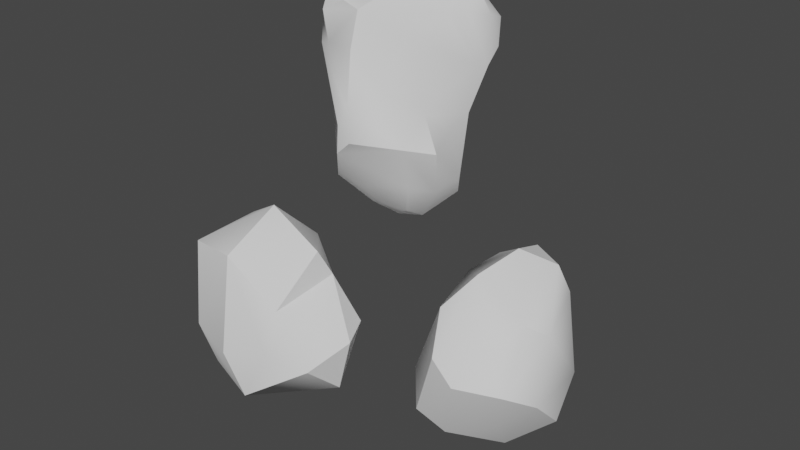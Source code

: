 # Source: BrokenIce.blend  (saved by Blender 2.91.10; exported with 4.5.12 LTS)
import bpy
from mathutils import Matrix  # noqa: F401  (used for matrix-valued properties, if any)

bpy.ops.wm.read_factory_settings(use_empty=True)
scene = bpy.context.scene
scene.name = 'Scene'

# ---- collections
col_collection = bpy.data.collections.new('Collection'); scene.collection.children.link(col_collection)

# ---- node groups
ng_auto_smooth = bpy.data.node_groups.new('Auto Smooth', 'GeometryNodeTree')
_s = ng_auto_smooth.interface.new_socket(name='Geometry', in_out='OUTPUT', socket_type='NodeSocketGeometry')
_s = ng_auto_smooth.interface.new_socket(name='Geometry', in_out='INPUT', socket_type='NodeSocketGeometry')
_s = ng_auto_smooth.interface.new_socket(name='Angle', in_out='INPUT', socket_type='NodeSocketFloat')
_s.subtype = 'ANGLE'
_s.min_value = 0.0
_s.max_value = 3.142
ng_auto_smooth.is_modifier = True
_N = ng_auto_smooth.nodes; _L = ng_auto_smooth.links
n0 = _N.new('NodeGroupOutput'); n0.name = 'Group Output'; n0.location = (480, -100)
n1 = _N.new('NodeGroupInput'); n1.name = 'Group Input'; n1.location = (-420, -300)
n2 = _N.new('NodeGroupInput'); n2.name = 'Group Input.001'; n2.location = (-60, -100)
n3 = _N.new('GeometryNodeSetShadeSmooth'); n3.name = 'Set Shade Smooth'; n3.location = (120, -100)
n3.domain = 'EDGE'
n4 = _N.new('GeometryNodeSetShadeSmooth'); n4.name = 'Set Shade Smooth.001'; n4.location = (300, -100)
n5 = _N.new('GeometryNodeInputMeshEdgeAngle'); n5.name = 'Edge Angle'; n5.location = (-420, -220)
n6 = _N.new('GeometryNodeInputEdgeSmooth'); n6.name = 'Is Edge Smooth'; n6.location = (-60, -160)
n7 = _N.new('GeometryNodeInputShadeSmooth'); n7.name = 'Is Face Smooth'; n7.location = (-240, -340)
n8 = _N.new('FunctionNodeBooleanMath'); n8.name = 'Boolean Math'; n8.location = (-60, -220)
n9 = _N.new('FunctionNodeCompare'); n9.name = 'Compare'; n9.location = (-240, -180)
n9.operation = 'LESS_EQUAL'
_L.new(n5.outputs[0], n9.inputs[0])
_L.new(n4.outputs[0], n0.inputs[0])
_L.new(n1.outputs[1], n9.inputs[1])
_L.new(n9.outputs[0], n8.inputs[0])
_L.new(n7.outputs[0], n8.inputs[1])
_L.new(n2.outputs[0], n3.inputs[0])
_L.new(n6.outputs[0], n3.inputs[1])
_L.new(n3.outputs[0], n4.inputs[0])
_L.new(n8.outputs[0], n3.inputs[2])
n0.is_active_output = True

# ---- world
world_world = bpy.data.worlds.new('World'); scene.world = world_world
world_world.use_nodes = True; world_world.node_tree.nodes.clear()
_N = world_world.node_tree.nodes; _L = world_world.node_tree.links
n0 = _N.new('ShaderNodeOutputWorld'); n0.name = 'World Output'; n0.location = (300, 300)
n1 = _N.new('ShaderNodeBackground'); n1.name = 'Background'; n1.location = (10, 300)
n1.inputs[0].default_value = (0.05088, 0.05088, 0.05088, 1.0)
_L.new(n1.outputs[0], n0.inputs[0])
n0.is_active_output = True
world_world.color = (0.05088, 0.05088, 0.05088)
world_world.use_sun_shadow = False
world_world.sun_shadow_jitter_overblur = 0.0

# ---- meshes
me_rock = bpy.data.meshes.new('rock')
me_rock.from_pydata([(-0.2135, 0.2752, -0.3126), (-0.1726, 0.03386, 0.4441), (0.0395, -0.4618, -0.1007), (-0.02204, -0.4659, -0.02662), (-0.1474, 0.3654, -0.06774), (0.1451, 0.3164, 0.1555), (0.1792, -0.2295, -0.4751), (-0.1292, 0.09079, -0.46), (-0.3236, 0.1382, -0.2242), (0.1119, -0.3415, 0.1503), (-0.2, -0.2934, -0.1678), (-0.05837, 0.3352, 0.1946), (-0.1381, -0.1848, 0.5439), (0.1482, 0.2244, 0.5587), (-0.1106, -0.1352, -0.4926), (-0.02552, -0.2301, -0.4897), (0.0005155, -0.3161, -0.3756), (-0.2266, 0.2042, -0.3742), (0.2922, 0.3187, 0.3521), (-0.2589, 0.05672, 0.05591), (0.2001, 0.02098, 0.4249), (0.1443, 0.06221, 0.5512), (0.227, -0.2781, -0.3265), (-0.1979, 0.05859, 0.2617), (0.2537, -0.3363, -0.1172), (-0.268, -0.2951, 0.2651), (-0.08993, 0.1698, -0.4189), (-0.0007328, 0.3535, -0.06662), (-0.169, -0.3554, 0.2999), (-0.231, 0.2895, -0.122), (0.2738, 0.04518, -0.4469), (-0.1608, 0.2066, -0.408), (-0.01911, 0.1204, -0.4823), (-0.1915, 0.03915, -0.4145), (-0.2943, 0.2057, -0.1614), (-0.2222, 0.2267, 0.04262), (-0.3209, -0.175, 0.154), (-0.3169, -0.1067, 0.4401), (-0.2854, -0.1423, -0.09086), (-0.3063, -0.2421, 0.356), (0.1265, -0.1583, 0.3224), (-0.007796, -0.3881, 0.305), (-0.05001, -0.4458, -0.1782), (0.2429, -0.1786, 0.00791), (0.3423, -0.2155, -0.1531), (0.3037, -0.1643, -0.3646), (0.3133, 0.001444, -0.3496), (0.2826, 0.1017, -0.0606), (0.2931, 0.1286, 0.1791), (0.3164, 0.1974, 0.1528), (0.07751, 0.3349, -0.0721), (0.2171, 0.2634, 0.05636), (0.08288, 0.2158, -0.3222), (-0.1222, 0.2561, 0.1364), (0.02107, 0.3234, 0.4385), (0.06601, 0.344, 0.2811), (0.03059, -0.1128, 0.5418), (-0.1119, -0.3133, 0.4937), (-0.06688, -0.1291, 0.5336), (-0.2777, -0.2351, 0.494), (-0.2336, -0.3174, 0.431), (0.2476, 0.1876, 0.5174), (0.3197, 0.201, 0.3929), (0.007105, 0.245, 0.526), (0.1413, -0.05861, -0.5775), (0.03519, -0.1148, -0.5812), (-0.2926, 0.00666, -0.1896), (-0.315, -0.1242, 0.07185), (0.02966, -0.4574, 0.0598), (-0.1951, -0.2875, -0.3793), (0.2833, -0.0462, -0.1071), (0.3209, 0.2674, 0.2272), (-0.06728, 0.33, -0.2127), (0.1769, 0.1842, -0.1881), (0.1995, 0.3571, 0.3976), (-0.02354, -0.319, 0.4681), (0.2752, 0.09382, 0.4133), (0.06043, 0.04353, 0.56)], [], [(45, 6, 64), (30, 64, 32), (64, 65, 32), (16, 15, 6), (6, 45, 22), (26, 7, 31), (8, 17, 33), (33, 17, 7), (33, 7, 14), (26, 31, 0), (34, 8, 19), (0, 8, 34), (35, 19, 23), (29, 0, 34), (29, 34, 35), (69, 66, 8), (36, 67, 10), (25, 39, 36), (19, 67, 23), (23, 67, 37), (68, 9, 41), (43, 9, 24), (9, 68, 24), (68, 3, 2), (28, 41, 75), (69, 42, 10), (16, 42, 69), (10, 3, 36), (15, 16, 69), (2, 42, 24), (24, 42, 22), (22, 42, 16), (36, 3, 25), (3, 68, 25), (43, 47, 48), (43, 48, 40), (22, 45, 24), (24, 44, 43), (33, 14, 69, 8), (46, 70, 44), (49, 48, 47), (76, 48, 49), (76, 49, 62), (73, 46, 30), (62, 49, 71), (18, 62, 71), (51, 71, 49), (52, 50, 73), (4, 27, 72), (0, 72, 26), (51, 5, 71), (53, 11, 29), (27, 11, 55), (35, 53, 29), (29, 11, 4), (23, 54, 53), (23, 53, 35), (74, 5, 55), (71, 5, 74), (5, 27, 55), (55, 11, 54), (58, 75, 56), (77, 56, 21), (58, 57, 75), (23, 37, 1), (1, 12, 58), (28, 39, 25), (60, 39, 28), (20, 61, 21), (13, 21, 61), (21, 13, 77), (74, 54, 13), (61, 62, 18), (74, 13, 61), (58, 77, 63), (63, 54, 1), (64, 6, 65), (65, 6, 15), (30, 45, 64), (14, 65, 15), (30, 46, 45), (16, 6, 22), (7, 17, 31), (32, 7, 26), (19, 35, 34), (14, 7, 65), (0, 31, 17), (30, 32, 52), (65, 7, 32), (32, 26, 52), (66, 19, 8), (43, 40, 9), (0, 17, 8), (37, 67, 36), (69, 38, 66), (38, 19, 66), (69, 10, 38), (10, 67, 38), (38, 67, 19), (59, 37, 39), (37, 36, 39), (24, 68, 2), (40, 75, 41), (40, 41, 9), (28, 25, 68), (28, 68, 41), (42, 3, 10), (14, 15, 69), (2, 3, 42), (70, 43, 44), (43, 70, 47), (24, 45, 44), (46, 44, 45), (20, 48, 76), (20, 40, 48), (73, 47, 46), (46, 47, 70), (51, 49, 47), (74, 18, 71), (72, 27, 50), (72, 50, 52), (72, 52, 26), (5, 51, 50), (30, 52, 73), (47, 73, 51), (23, 1, 54), (29, 4, 72), (0, 29, 72), (4, 11, 27), (5, 50, 27), (58, 12, 57), (59, 57, 12), (60, 57, 59), (20, 75, 40), (77, 58, 56), (37, 59, 12), (63, 1, 58), (1, 37, 12), (75, 60, 28), (75, 57, 60), (60, 59, 39), (54, 63, 13), (77, 13, 63), (76, 62, 61), (20, 76, 61), (55, 54, 74), (18, 74, 61), (56, 75, 20, 21), (51, 73, 50), (53, 54, 11)])
me_rock.polygons.foreach_set('use_smooth', [True] * 150)
_uv = me_rock.uv_layers.new(name='UV 贴图')
_uv.uv.foreach_set('vector', [0.1707, 0.5625, 0.09794, 0.5992, 0.02987, 0.5396, 0.3467, 0.5675, 0.3666, 0.4743, 0.4786, 0.4949, 0.3507, 0.4743, 0.349, 0.4342, 0.4734, 0.4697, 0.08421, 0.7064, 0.02548, 0.665, 0.09794, 0.5992, 0.09794, 0.5992, 0.1707, 0.5625, 0.1718, 0.6299, 0.5283, 0.5114, 0.5274, 0.4793, 0.5663, 0.5038, 0.6071, 0.3316, 0.5731, 0.4198, 0.4941, 0.3854, 0.4941, 0.3854, 0.5731, 0.4198, 0.4893, 0.4296, 0.4941, 0.3854, 0.4893, 0.4296, 0.3929, 0.3693, 0.5283, 0.5114, 0.5663, 0.5038, 0.6166, 0.5397, 0.6434, 0.3409, 0.6071, 0.3316, 0.6391, 0.2334, 0.6135, 0.4271, 0.6071, 0.3316, 0.6434, 0.3409, 0.6919, 0.3011, 0.6391, 0.2334, 0.6831, 0.1843, 0.673, 0.37, 0.6135, 0.4271, 0.6434, 0.3409, 0.0, 0.8962, 0.00464, 0.8459, 0.05412, 0.8788, 0.3825, 0.2667, 0.5614, 0.2846, 0.6071, 0.3316, 0.5909, 0.1141, 0.5867, 0.1571, 0.4377, 0.1992, 0.5657, 0.05213, 0.617, 0.03364, 0.5909, 0.1141, 0.6391, 0.2334, 0.5867, 0.1571, 0.6831, 0.1843, 0.6831, 0.1843, 0.5867, 0.1571, 0.6919, 0.05014, 0.01077, 0.1789, 0.05405, 0.2241, 0.0, 0.3032, 0.1607, 0.1687, 0.05405, 0.2241, 0.1089, 0.08522, 0.05405, 0.2241, 0.01077, 0.1789, 0.1089, 0.08522, 0.8, 0.2784, 0.8463, 0.2929, 0.8434, 0.331, 0.8012, 0.1225, 0.7382, 0.1743, 0.6919, 0.1011, 0.9848, 0.2548, 0.8801, 0.2286, 0.9601, 0.1711, 0.08421, 0.7064, 0.1522, 0.8046, 0.01534, 0.7631, 0.9601, 0.1711, 0.8463, 0.1752, 0.9848, 0.0, 0.02548, 0.665, 0.08421, 0.7064, 0.01534, 0.7631, 0.2109, 0.7961, 0.1522, 0.8046, 0.2613, 0.6837, 0.2613, 0.6837, 0.1522, 0.8046, 0.1718, 0.6299, 0.1718, 0.6299, 0.1522, 0.8046, 0.08421, 0.7064, 0.5909, 0.1141, 0.3772, 0.1377, 0.5657, 0.05213, 0.8463, 0.2929, 0.8, 0.2784, 0.8463, 0.08892, 0.1607, 0.1687, 0.3044, 0.1815, 0.2776, 0.2879, 0.1607, 0.1687, 0.2776, 0.2879, 0.1112, 0.328, 0.1718, 0.6299, 0.1707, 0.5625, 0.2613, 0.6837, 0.1089, 0.08522, 0.1758, 0.07569, 0.1607, 0.1687, 0.4941, 0.3854, 0.3929, 0.3693, 0.3825, 0.2667, 0.6071, 0.3316, 0.3077, 0.0339, 0.2435, 0.1354, 0.1758, 0.07569, 0.3152, 0.2846, 0.2776, 0.2879, 0.3044, 0.1815, 0.2214, 0.3859, 0.2776, 0.2879, 0.3152, 0.2846, 0.2214, 0.3859, 0.3152, 0.2846, 0.277, 0.3883, 0.4567, 0.6714, 0.3421, 0.616, 0.3467, 0.5675, 0.277, 0.3883, 0.3152, 0.2846, 0.3356, 0.3282, 0.337, 0.396, 0.277, 0.3883, 0.3356, 0.3282, 0.4957, 0.7938, 0.4831, 0.8919, 0.4618, 0.853, 0.4767, 0.5942, 0.5421, 0.7122, 0.4567, 0.6714, 0.6458, 0.6686, 0.58, 0.6994, 0.5784, 0.6188, 0.6166, 0.5397, 0.5784, 0.6188, 0.5283, 0.5114, 0.4957, 0.7938, 0.5531, 0.8262, 0.4831, 0.8919, 0.08935, 0.9259, 0.08984, 0.9748, 0.0, 0.8962, 0.58, 0.6994, 0.6525, 0.8017, 0.6154, 0.867, 0.05412, 0.8788, 0.08935, 0.9259, 0.0, 0.8962, 0.0, 0.8962, 0.08984, 0.9748, 0.006725, 0.9517, 0.1603, 0.8342, 0.1603, 1.0, 0.08935, 0.9259, 0.1603, 0.8342, 0.08935, 0.9259, 0.05412, 0.8788, 0.5805, 0.948, 0.5531, 0.8262, 0.6154, 0.867, 0.4831, 0.8919, 0.5531, 0.8262, 0.5805, 0.948, 0.5531, 0.8262, 0.58, 0.6994, 0.6154, 0.867, 0.6154, 0.867, 0.6525, 0.8017, 0.6623, 0.9259, 0.8037, 0.5714, 0.855, 0.5085, 0.8409, 0.6034, 0.8195, 0.6749, 0.8409, 0.6034, 0.8478, 0.7055, 0.8037, 0.5714, 0.8219, 0.4858, 0.855, 0.5085, 0.6623, 0.6326, 0.6816, 0.5207, 0.7081, 0.6169, 0.7081, 0.6169, 0.7895, 0.5287, 0.8037, 0.5714, 0.8012, 0.1225, 0.8312, 0.03595, 0.8463, 0.08892, 0.7856, 0.0544, 0.8312, 0.03595, 0.8012, 0.1225, 0.1815, 0.391, 0.2461, 0.452, 0.1765, 0.4624, 0.8127, 0.7733, 0.8478, 0.7055, 0.855, 0.7871, 0.8478, 0.7055, 0.8127, 0.7733, 0.8195, 0.6749, 0.7764, 0.8526, 0.7183, 0.7886, 0.8127, 0.7733, 0.2461, 0.452, 0.277, 0.3883, 0.337, 0.396, 0.3421, 0.4383, 0.2508, 0.4934, 0.2461, 0.452, 0.8037, 0.5714, 0.8195, 0.6749, 0.7452, 0.7466, 0.7452, 0.7466, 0.7183, 0.7886, 0.7081, 0.6169, 0.02987, 0.5396, 0.09794, 0.5992, 0.0, 0.5909, 0.0, 0.5909, 0.09794, 0.5992, 0.02548, 0.665, 0.1079, 0.4934, 0.1707, 0.5625, 0.02987, 0.5396, 0.3929, 0.3693, 0.349, 0.4342, 0.3421, 0.3555, 0.3421, 0.006367, 0.3077, 0.0339, 0.2327, 0.0, 0.08421, 0.7064, 0.09794, 0.5992, 0.1718, 0.6299, 0.4893, 0.4296, 0.5731, 0.4198, 0.5524, 0.445, 0.4734, 0.4697, 0.4893, 0.4296, 0.5223, 0.4514, 0.6391, 0.2334, 0.6919, 0.3011, 0.6434, 0.3409, 0.3929, 0.3693, 0.4893, 0.4296, 0.349, 0.4342, 0.6166, 0.5397, 0.5663, 0.5038, 0.6013, 0.5047, 0.3467, 0.5675, 0.4786, 0.4949, 0.4767, 0.5942, 0.349, 0.4342, 0.4893, 0.4296, 0.4734, 0.4697, 0.4786, 0.4949, 0.5283, 0.5114, 0.4767, 0.5942, 0.5614, 0.2846, 0.6391, 0.2334, 0.6071, 0.3316, 0.1607, 0.1687, 0.1112, 0.328, 0.05405, 0.2241, 0.6135, 0.4271, 0.5731, 0.4198, 0.6071, 0.3316, 0.6919, 0.05014, 0.5867, 0.1571, 0.5909, 0.1141, 0.3825, 0.2667, 0.5309, 0.2071, 0.5614, 0.2846, 0.5309, 0.2071, 0.6391, 0.2334, 0.5614, 0.2846, 0.3825, 0.2667, 0.4377, 0.1992, 0.5309, 0.2071, 0.4377, 0.1992, 0.5867, 0.1571, 0.5309, 0.2071, 0.5309, 0.2071, 0.5867, 0.1571, 0.6391, 0.2334, 0.651, 0.0, 0.6919, 0.05014, 0.617, 0.03364, 0.6919, 0.05014, 0.5909, 0.1141, 0.617, 0.03364, 0.2613, 0.6837, 0.2641, 0.8333, 0.2109, 0.7961, 0.1112, 0.328, 0.004056, 0.3885, 0.0, 0.3032, 0.1112, 0.328, 0.0, 0.3032, 0.05405, 0.2241, 0.8012, 0.1225, 0.8463, 0.08892, 0.8, 0.2784, 0.8012, 0.1225, 0.8, 0.2784, 0.7382, 0.1743, 0.8801, 0.2286, 0.8463, 0.1752, 0.9601, 0.1711, 0.3929, 0.3693, 0.3421, 0.3555, 0.3825, 0.2667, 0.2109, 0.7961, 0.2174, 0.8342, 0.1522, 0.8046, 0.2435, 0.1354, 0.1607, 0.1687, 0.1758, 0.07569, 0.1607, 0.1687, 0.2435, 0.1354, 0.3044, 0.1815, 0.2613, 0.6837, 0.1707, 0.5625, 0.2641, 0.6108, 0.3077, 0.0339, 0.1758, 0.07569, 0.2327, 0.0, 0.7275, 0.331, 0.7275, 0.4663, 0.6919, 0.367, 0.1815, 0.391, 0.1112, 0.328, 0.2776, 0.2879, 0.4567, 0.6714, 0.4236, 0.7446, 0.3421, 0.616, 0.3077, 0.0339, 0.3044, 0.1815, 0.2435, 0.1354, 0.4957, 0.7938, 0.4618, 0.853, 0.4236, 0.7446, 0.5805, 0.948, 0.5261, 0.9448, 0.4831, 0.8919, 0.5784, 0.6188, 0.58, 0.6994, 0.5421, 0.7122, 0.5784, 0.6188, 0.5421, 0.7122, 0.4767, 0.5942, 0.5784, 0.6188, 0.4767, 0.5942, 0.5283, 0.5114, 0.5531, 0.8262, 0.4957, 0.7938, 0.5421, 0.7122, 0.3467, 0.5675, 0.4767, 0.5942, 0.4567, 0.6714, 0.4236, 0.7446, 0.4567, 0.6714, 0.4957, 0.7938, 0.2641, 0.53, 0.3212, 0.4934, 0.3212, 0.648, 0.6623, 0.6215, 0.6458, 0.6686, 0.5784, 0.6188, 0.6166, 0.5397, 0.6623, 0.6215, 0.5784, 0.6188, 0.6458, 0.6686, 0.6525, 0.8017, 0.58, 0.6994, 0.5531, 0.8262, 0.5421, 0.7122, 0.58, 0.6994, 0.8037, 0.5714, 0.7895, 0.5287, 0.8219, 0.4858, 0.779, 0.0, 0.7189, 0.06755, 0.7058, 0.008874, 0.7856, 0.0544, 0.7189, 0.06755, 0.779, 0.0, 0.1815, 0.391, 0.004056, 0.3885, 0.1112, 0.328, 0.8195, 0.6749, 0.8037, 0.5714, 0.8409, 0.6034, 0.6816, 0.5207, 0.7363, 0.4743, 0.7895, 0.5287, 0.7452, 0.7466, 0.7081, 0.6169, 0.8037, 0.5714, 0.7081, 0.6169, 0.6816, 0.5207, 0.7895, 0.5287, 0.6919, 0.1011, 0.7856, 0.0544, 0.8012, 0.1225, 0.6919, 0.1011, 0.7189, 0.06755, 0.7856, 0.0544, 0.7856, 0.0544, 0.779, 0.0, 0.8312, 0.03595, 0.7183, 0.7886, 0.7452, 0.7466, 0.8127, 0.7733, 0.8195, 0.6749, 0.8127, 0.7733, 0.7452, 0.7466, 0.2214, 0.3859, 0.277, 0.3883, 0.2461, 0.452, 0.1815, 0.391, 0.2214, 0.3859, 0.2461, 0.452, 0.6154, 0.867, 0.6623, 0.9259, 0.5805, 0.948, 0.337, 0.396, 0.3421, 0.4383, 0.2461, 0.452, 0.0905, 0.4472, 0.004056, 0.3885, 0.1815, 0.391, 0.1765, 0.4624, 0.4957, 0.7938, 0.4567, 0.6714, 0.5421, 0.7122, 0.08935, 0.9259, 0.1603, 1.0, 0.08984, 0.9748])
me_rock.use_remesh_fix_poles = True
me_rock.use_remesh_preserve_attributes = False
me_rock.use_mirror_vertex_groups = False
me_rock.update()
me_rock_001 = bpy.data.meshes.new('rock.001')
me_rock_001.from_pydata([(0.1822, 0.06337, 0.2979), (-0.2529, -0.3394, -0.08347), (-0.2999, 0.2681, -0.2522), (-0.2418, -0.2511, -0.344), (-0.1217, 0.08265, 0.4432), (-0.07511, 0.3382, -0.2359), (-0.01, 0.2622, 0.2511), (-0.2352, 0.2702, 0.1092), (0.1754, -0.2222, 0.09248), (0.375, -0.01616, -0.3562), (0.4348, 0.00237, -0.08338), (0.01477, 0.3619, -0.08862), (0.2112, 0.1322, 0.1572), (0.3582, 0.1668, -0.06859), (0.2043, 0.2177, -0.357), (-0.3171, -0.2461, 0.3159), (0.1673, -0.2977, -0.1137), (-0.1432, 0.1726, -0.3953), (0.03151, -0.3256, -0.3919), (-0.1144, -0.1275, -0.462), (-0.4063, -0.1589, -0.08892), (-0.3441, 0.1472, 0.3109), (-0.4283, -0.04004, -0.2462), (0.3494, -0.2059, -0.1827), (-0.02129, -0.3938, -0.1301), (-0.0595, -0.2881, 0.3382), (0.203, 0.02685, -0.4689), (-0.4291, -0.05011, 0.1979), (-0.38, 0.1777, -0.03174)], [], [(9, 10, 23), (13, 10, 9), (14, 13, 9), (8, 12, 0), (23, 10, 8), (16, 23, 8), (10, 13, 12), (6, 11, 7), (5, 2, 11), (13, 11, 12), (8, 25, 16), (25, 1, 24), (24, 1, 18), (15, 4, 21), (7, 4, 6), (25, 4, 15), (17, 14, 26), (23, 18, 9), (3, 19, 18), (19, 22, 2), (2, 17, 19), (2, 5, 17), (5, 14, 17), (19, 26, 18), (22, 27, 28), (20, 27, 22), (27, 21, 28), (20, 15, 27), (3, 1, 22), (22, 28, 2), (28, 7, 2), (8, 10, 12), (6, 12, 11), (13, 14, 11), (14, 5, 11), (7, 11, 2), (0, 12, 6), (15, 1, 25), (25, 24, 16), (0, 25, 8), (1, 3, 18), (16, 24, 18), (16, 18, 23), (6, 4, 0), (0, 4, 25), (7, 21, 4), (19, 17, 26), (3, 22, 19), (9, 26, 14), (9, 18, 26), (22, 1, 20), (20, 1, 15), (27, 15, 21), (28, 21, 7)])
me_rock_001.polygons.foreach_set('use_smooth', [True] * 54)
_uv = me_rock_001.uv_layers.new(name='UV 贴图')
_uv.uv.foreach_set('vector', [0.4813, 0.4665, 0.6075, 0.5011, 0.5462, 0.5851, 0.8735, 0.1797, 0.8735, 0.2748, 0.7271, 0.2827, 0.7069, 0.1327, 0.8735, 0.1797, 0.7271, 0.2827, 1.0, 0.4665, 0.9062, 0.5988, 0.8501, 0.5626, 0.5818, 0.4665, 0.4567, 0.4631, 0.5871, 0.3174, 0.646, 0.3737, 0.5818, 0.4665, 0.5871, 0.3174, 0.4567, 0.4631, 0.3846, 0.4127, 0.4, 0.2901, 0.6075, 0.6939, 0.6579, 0.5147, 0.7414, 0.6648, 0.7343, 0.4665, 0.8501, 0.5098, 0.6579, 0.5147, 0.646, 0.3703, 0.7555, 0.2827, 0.7555, 0.4525, 0.5871, 0.3174, 0.6284, 0.1526, 0.646, 0.3737, 0.2719, 0.3767, 0.2672, 0.1645, 0.3574, 0.1417, 0.3574, 0.1417, 0.2672, 0.1645, 0.3574, 0.0, 0.646, 0.04002, 0.443, 0.06952, 0.4554, 0.0, 0.7414, 0.6648, 0.6389, 0.8347, 0.6075, 0.6939, 0.6284, 0.1526, 0.443, 0.06952, 0.646, 0.04002, 0.2275, 0.5687, 0.3127, 0.6964, 0.2252, 0.76, 0.5462, 0.5851, 0.3574, 0.6746, 0.4813, 0.4665, 0.0, 0.5942, 0.09014, 0.6541, 0.01743, 0.7349, 0.09014, 0.6541, 0.06275, 0.4515, 0.2372, 0.4489, 0.2372, 0.4489, 0.2275, 0.5687, 0.09014, 0.6541, 0.2372, 0.4489, 0.3127, 0.5259, 0.2275, 0.5687, 0.3127, 0.5259, 0.3127, 0.6964, 0.2275, 0.5687, 0.09014, 0.6541, 0.2252, 0.76, 0.01743, 0.7349, 0.09623, 0.05894, 0.07374, 0.29, 0.0, 0.1525, 0.1455, 0.1495, 0.07374, 0.29, 0.09623, 0.05894, 0.8501, 0.7984, 0.7627, 0.799, 0.85, 0.6417, 0.1455, 0.1495, 0.1842, 0.3651, 0.07374, 0.29, 0.2467, 0.02238, 0.2672, 0.1645, 0.09623, 0.05894, 0.06275, 0.4515, 0.1668, 0.3767, 0.2372, 0.4489, 0.85, 0.6417, 0.7414, 0.6648, 0.8501, 0.5098, 0.5871, 0.3174, 0.4567, 0.4631, 0.4, 0.2901, 0.8508, 0.7075, 0.9062, 0.5988, 1.0, 0.7801, 0.8735, 0.1797, 0.7069, 0.1327, 0.8172, 0.004277, 0.7069, 0.1327, 0.7293, 0.0, 0.8172, 0.004277, 0.7414, 0.6648, 0.6579, 0.5147, 0.8501, 0.5098, 0.8501, 0.5626, 0.9062, 0.5988, 0.8508, 0.7075, 0.1842, 0.3651, 0.2672, 0.1645, 0.2719, 0.3767, 0.6075, 0.8409, 0.4428, 0.7718, 0.5121, 0.6858, 0.4243, 0.2452, 0.6284, 0.1526, 0.5871, 0.3174, 0.2672, 0.1645, 0.2467, 0.02238, 0.3574, 0.0, 0.5121, 0.6858, 0.4428, 0.7718, 0.3574, 0.6746, 0.5121, 0.6858, 0.3574, 0.6746, 0.5462, 0.5851, 0.3574, 0.1567, 0.443, 0.06952, 0.4243, 0.2452, 0.4243, 0.2452, 0.443, 0.06952, 0.6284, 0.1526, 0.7414, 0.6648, 0.7627, 0.799, 0.6389, 0.8347, 0.09014, 0.6541, 0.2275, 0.5687, 0.2252, 0.76, 0.0, 0.5942, 0.06275, 0.4515, 0.09014, 0.6541, 0.7271, 0.2827, 0.646, 0.2252, 0.7069, 0.1327, 0.4813, 0.4665, 0.3574, 0.6746, 0.3757, 0.4727, 0.09623, 0.05894, 0.2672, 0.1645, 0.1455, 0.1495, 0.1455, 0.1495, 0.2672, 0.1645, 0.1842, 0.3651, 0.07374, 0.29, 0.1842, 0.3651, 0.002695, 0.3321, 0.85, 0.6417, 0.7627, 0.799, 0.7414, 0.6648])
me_rock_001.use_remesh_fix_poles = True
me_rock_001.use_remesh_preserve_attributes = False
me_rock_001.use_mirror_vertex_groups = False
me_rock_001.update()
me_rock_002 = bpy.data.meshes.new('rock.002')
me_rock_002.from_pydata([(-0.1675, -0.417, -0.3708), (-0.2391, 0.3869, 0.1782), (0.2512, -0.2979, -0.3524), (0.2929, 0.2433, 0.1982), (0.3911, 0.03873, -0.4457), (-0.1562, -0.2459, 0.1601), (-0.01381, 0.4012, 0.2963), (-0.367, -0.01036, -0.2882), (-0.2871, 0.1742, 0.1459), (-0.3303, 0.3548, -0.1275), (-0.2102, 0.3527, -0.4303), (-0.3356, -0.2168, -0.2902), (-0.1075, -0.03706, -0.624), (0.1877, -0.1202, -0.5902), (0.01428, 0.223, -0.562), (0.3336, -0.3785, -0.1031), (-0.04671, -0.4486, 0.003133), (0.2204, -0.3503, 0.09636), (0.3906, -0.08284, 0.1289), (0.4176, 0.1349, -0.1802), (0.4294, -0.2207, -0.1978), (0.3054, -0.1779, 0.1994), (-0.0361, -0.0966, 0.3279), (0.1829, 0.36, -0.4174), (0.1632, 0.4272, -0.03785), (-0.1828, 0.54, -0.08312), (-0.274, -0.07808, -0.5085), (0.1022, -0.4872, -0.08535), (-0.02395, -0.3582, -0.4821), (0.02701, 0.1596, 0.3886), (0.2034, 0.2649, 0.311)], [], [(5, 7, 11), (0, 11, 26), (5, 11, 16), (7, 10, 26), (12, 13, 28), (12, 14, 13), (9, 7, 8, 1), (14, 23, 4), (13, 4, 20), (28, 13, 2), (27, 16, 0), (2, 27, 28), (16, 17, 22), (3, 18, 19), (18, 20, 19), (18, 3, 30), (15, 20, 18), (20, 2, 13), (19, 4, 23), (24, 19, 23), (3, 19, 24), (30, 29, 21), (29, 22, 21), (22, 17, 21), (30, 21, 18), (24, 30, 3), (10, 9, 25), (5, 8, 7), (7, 9, 10), (11, 7, 26), (0, 12, 28), (0, 26, 12), (26, 10, 12), (12, 10, 14), (14, 10, 23), (13, 14, 4), (15, 17, 27), (27, 17, 16), (28, 27, 0), (2, 15, 27), (15, 21, 17), (5, 16, 22), (11, 0, 16), (21, 15, 18), (20, 15, 2), (19, 20, 4), (30, 6, 29), (29, 1, 8), (29, 8, 22), (6, 1, 29), (22, 8, 5), (23, 25, 24), (23, 10, 25), (25, 9, 1), (6, 25, 1), (24, 6, 30), (24, 25, 6)])
me_rock_002.polygons.foreach_set('use_smooth', [True] * 57)
_uv = me_rock_002.uv_layers.new(name='UV 贴图')
_uv.uv.foreach_set('vector', [0.4019, 0.2563, 0.1241, 0.1847, 0.1968, 0.1052, 0.02971, 0.8218, 0.0, 0.6934, 0.1178, 0.6423, 0.4019, 0.2563, 0.1968, 0.1052, 0.4407, 0.1226, 0.1241, 0.1847, 0.0, 0.2726, 0.09467, 0.07977, 0.2203, 0.6739, 0.2969, 0.8106, 0.1275, 0.839, 0.2203, 0.6739, 0.3172, 0.6206, 0.2969, 0.8106, 0.0713, 0.3821, 0.1241, 0.1847, 0.2312, 0.4114, 0.1864, 0.5044, 0.4407, 0.2876, 0.51, 0.2317, 0.589, 0.4166, 0.518, 0.4743, 0.589, 0.4166, 0.7577, 0.4743, 0.1275, 0.839, 0.2969, 0.8106, 0.2092, 0.9215, 0.6669, 0.8583, 0.7309, 0.8002, 0.7405, 0.9564, 0.5253, 0.9403, 0.6669, 0.8583, 0.6508, 1.0, 0.7309, 0.8002, 0.5955, 0.7471, 0.6636, 0.5634, 0.8352, 0.1578, 0.8782, 0.3311, 0.6991, 0.3191, 0.8782, 0.3311, 0.7577, 0.4743, 0.6991, 0.3191, 0.8782, 0.3311, 0.8352, 0.1578, 0.8693, 0.1031, 0.534, 0.8514, 0.4407, 0.8599, 0.4523, 0.6737, 0.2534, 0.9662, 0.2092, 0.9215, 0.2969, 0.8106, 0.6991, 0.3191, 0.589, 0.4166, 0.51, 0.2317, 0.671, 0.1095, 0.6991, 0.3191, 0.51, 0.2317, 0.8352, 0.1578, 0.6991, 0.3191, 0.671, 0.1095, 0.46, 0.4926, 0.5734, 0.4743, 0.5219, 0.6611, 0.5734, 0.4743, 0.6636, 0.5634, 0.5219, 0.6611, 0.6636, 0.5634, 0.5955, 0.7471, 0.5219, 0.6611, 0.46, 0.4926, 0.5219, 0.6611, 0.4523, 0.6737, 0.671, 0.1095, 0.8693, 0.1031, 0.8352, 0.1578, 0.801, 0.9206, 0.7405, 0.7874, 0.8447, 0.7954, 0.4019, 0.2563, 0.2312, 0.4114, 0.1241, 0.1847, 0.1241, 0.1847, 0.0713, 0.3821, 0.0, 0.2726, 0.1968, 0.1052, 0.1241, 0.1847, 0.09467, 0.07977, 0.02971, 0.8218, 0.2203, 0.6739, 0.1275, 0.839, 0.02971, 0.8218, 0.1178, 0.6423, 0.2203, 0.6739, 0.1178, 0.6423, 0.2345, 0.5044, 0.2203, 0.6739, 0.2203, 0.6739, 0.2345, 0.5044, 0.3172, 0.6206, 0.4407, 0.2876, 0.442, 0.1548, 0.51, 0.2317, 0.518, 0.4743, 0.4407, 0.2876, 0.589, 0.4166, 0.534, 0.8514, 0.5955, 0.7471, 0.6669, 0.8583, 0.6669, 0.8583, 0.5955, 0.7471, 0.7309, 0.8002, 0.1275, 0.839, 0.03309, 0.9662, 0.02971, 0.8218, 0.5253, 0.9403, 0.534, 0.8514, 0.6669, 0.8583, 0.534, 0.8514, 0.5219, 0.6611, 0.5955, 0.7471, 0.7405, 0.6713, 0.7309, 0.8002, 0.6636, 0.5634, 0.1968, 0.1052, 0.275, 0.0, 0.4407, 0.1226, 0.5219, 0.6611, 0.534, 0.8514, 0.4523, 0.6737, 0.4407, 0.8599, 0.534, 0.8514, 0.5253, 0.9403, 0.6991, 0.3191, 0.7577, 0.4743, 0.589, 0.4166, 0.9891, 0.5202, 0.904, 0.5734, 0.8834, 0.4743, 0.3954, 0.4938, 0.1864, 0.5044, 0.2312, 0.4114, 0.3954, 0.4938, 0.2312, 0.4114, 0.4407, 0.374, 0.904, 0.5734, 0.79, 0.6433, 0.8834, 0.4743, 0.4407, 0.374, 0.2312, 0.4114, 0.4019, 0.2563, 0.51, 0.2317, 0.5737, 0.0, 0.671, 0.1095, 0.9976, 0.8859, 0.801, 0.9206, 0.8447, 0.7954, 0.8447, 0.7954, 0.7405, 0.7874, 0.79, 0.6433, 0.904, 0.5734, 0.8447, 0.7954, 0.79, 0.6433, 0.671, 0.1095, 0.8026, 0.003761, 0.8693, 0.1031, 0.9976, 0.723, 0.8447, 0.7954, 0.904, 0.5734])
me_rock_002.use_remesh_fix_poles = True
me_rock_002.use_remesh_preserve_attributes = False
me_rock_002.use_mirror_vertex_groups = False
me_rock_002.update()

# ---- objects
ob_rock = bpy.data.objects.new('rock', me_rock)
ob_rock_001 = bpy.data.objects.new('rock.001', me_rock_001)
ob_rock_002 = bpy.data.objects.new('rock.002', me_rock_002)

# ---- transforms, parenting, visibility, modifiers, constraints
ob_rock.location = (-0.04008, 0.1909, 1.208)
ob_rock.lineart.crease_threshold = 0.0
_m = ob_rock.modifiers.new('Auto Smooth', 'NODES')
_m.node_group = ng_auto_smooth
_gi = [s.identifier for s in ng_auto_smooth.interface.items_tree if s.item_type == 'SOCKET' and s.in_out == 'INPUT']
_m[_gi[1]] = 0.5236  # Angle
ob_rock_001.location = (-0.3595, -0.3797, 0.221)
ob_rock_001.lineart.crease_threshold = 0.0
_m = ob_rock_001.modifiers.new('Auto Smooth', 'NODES')
_m.node_group = ng_auto_smooth
_gi = [s.identifier for s in ng_auto_smooth.interface.items_tree if s.item_type == 'SOCKET' and s.in_out == 'INPUT']
_m[_gi[1]] = 0.5236  # Angle
ob_rock_002.location = (0.3664, 0.3915, -0.01482)
ob_rock_002.lineart.crease_threshold = 0.0
_m = ob_rock_002.modifiers.new('Auto Smooth', 'NODES')
_m.node_group = ng_auto_smooth
_gi = [s.identifier for s in ng_auto_smooth.interface.items_tree if s.item_type == 'SOCKET' and s.in_out == 'INPUT']
_m[_gi[1]] = 0.5236  # Angle

# ---- collection membership
col_collection.objects.link(ob_rock)
col_collection.objects.link(ob_rock_001)
col_collection.objects.link(ob_rock_002)

# ---- scene / render settings (as saved in the file)
scene.frame_start = 1; scene.frame_end = 250; scene.frame_set(1)
scene.render.engine = 'BLENDER_EEVEE_NEXT'
scene.render.fps = 30
scene.cycles.use_denoising = False
scene.cycles.samples = 128
scene.cycles.sampling_pattern = 'TABULATED_SOBOL'
scene.cycles.use_adaptive_sampling = False
scene.cycles.use_light_tree = False
scene.view_settings.view_transform = 'Filmic'
bpy.context.view_layer.update()

# ---- added for rendering (the .blend has no active camera and no usable light): camera, sun
cam_auto = bpy.data.cameras.new('AutoCamera')
cam_auto.lens = 50.0
cam_auto.sensor_width = 36.0
cam_auto.clip_end = 1000.0
ob_auto_camera = bpy.data.objects.new('AutoCamera', cam_auto)
scene.collection.objects.link(ob_auto_camera)
ob_auto_camera.location = (3.10143, -3.63832, 3.04273)
ob_auto_camera.rotation_euler = (1.09748, -7.21219e-08, 0.694738)
scene.camera = ob_auto_camera
light_auto_sun = bpy.data.lights.new('AutoSun', 'SUN')
light_auto_sun.energy = 3.0
light_auto_sun.angle = 0.0523599
ob_auto_sun = bpy.data.objects.new('AutoSun', light_auto_sun)
scene.collection.objects.link(ob_auto_sun)
ob_auto_sun.rotation_euler = (0.872665, 0.174533, 0.523599)
bpy.context.view_layer.update()
